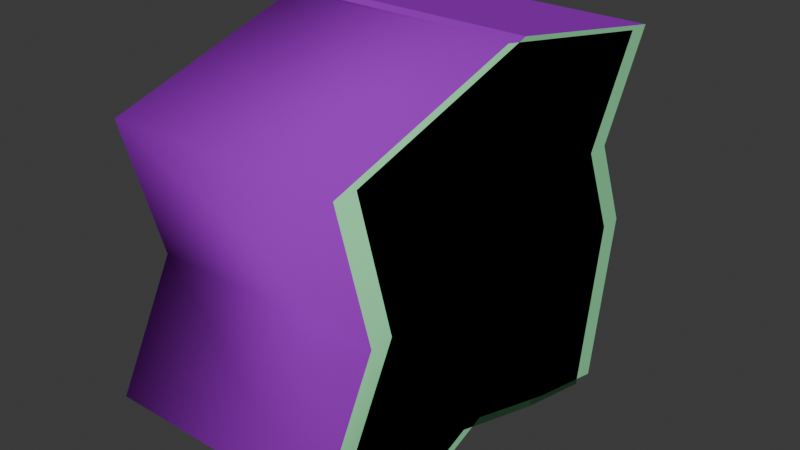 # Source: rubble.blend  (saved by Blender 4.1.23; exported with 4.5.12 LTS)
import bpy
from mathutils import Matrix  # noqa: F401  (used for matrix-valued properties, if any)

bpy.ops.wm.read_factory_settings(use_empty=True)
scene = bpy.context.scene
scene.name = 'Scene'

# ---- collections
col_collection = bpy.data.collections.new('Collection'); scene.collection.children.link(col_collection)

# ---- materials (node trees are filled in below, after node groups)
mat_concrete_10x10_plain = bpy.data.materials.new('concrete 10x10 plain')
mat_concrete_10x10_plain.use_transparent_shadow = False
mat_concrete_10x10_plain.diffuse_color = (0.2807, 0.7953, 0.3923, 1.0)
mat_concrete_broken = bpy.data.materials.new('concrete broken')
mat_concrete_broken.use_transparent_shadow = False
mat_concrete_broken.diffuse_color = (0.3428, 0.01631, 0.5776, 1.0)

# ---- material node trees

# ---- world
world_world = bpy.data.worlds.new('World'); scene.world = world_world
world_world.use_nodes = True; world_world.node_tree.nodes.clear()
_N = world_world.node_tree.nodes; _L = world_world.node_tree.links
n0 = _N.new('ShaderNodeOutputWorld'); n0.name = 'World Output'; n0.location = (300, 300)
n1 = _N.new('ShaderNodeBackground'); n1.name = 'Background'; n1.location = (10, 300)
n1.inputs[0].default_value = (0.05088, 0.05088, 0.05088, 1.0)
_L.new(n1.outputs[0], n0.inputs[0])
n0.is_active_output = True
world_world.color = (0.05088, 0.05088, 0.05088)
world_world.use_sun_shadow = False
world_world.sun_shadow_jitter_overblur = 0.0

# ---- meshes
me_unnamed_rubble01_superhigh = bpy.data.meshes.new('unnamed rubble01 superhigh')
me_unnamed_rubble01_superhigh.from_pydata([(-5.0, -1.146, -0.3643), (-5.0, 6.688, 8.306), (-5.0, 3.243, -1.8), (5.0, 9.103, 12.67), (5.0, 0.6558, 14.22), (5.0, -7.868, 11.66), (5.0, 7.077, -2.732), (-5.0, 9.103, 12.67), (5.0, -6.304, 5.825), (-5.0, -6.304, 5.825), (-5.0, -8.886, 0.8429), (5.0, -8.886, 0.8429), (5.0, -4.742, -1.701), (-5.0, -4.742, -1.701), (5.0, -1.146, -0.3643), (5.0, 8.29, 4.478), (-5.0, 8.29, 4.478), (-5.0, 7.077, -2.732), (5.0, 3.243, -1.8), (5.0, 6.688, 8.306), (-5.0, 0.6558, 14.22), (-5.0, -7.868, 11.66)], [], [(9, 13, 10), (13, 9, 0), (1, 0, 9), (0, 1, 2), (16, 2, 1), (2, 16, 17), (4, 19, 3), (19, 4, 8), (5, 8, 4), (6, 15, 18), (19, 18, 15), (18, 19, 14), (8, 14, 19), (14, 8, 12), (11, 12, 8), (7, 1, 20), (9, 20, 1), (20, 9, 21), (5, 9, 8), (9, 5, 21), (10, 8, 9), (8, 10, 11), (11, 13, 12), (13, 11, 10), (12, 0, 14), (0, 12, 13), (14, 2, 18), (2, 14, 0), (15, 1, 19), (1, 15, 16), (6, 16, 15), (16, 6, 17), (18, 17, 6), (17, 18, 2), (19, 7, 3), (7, 19, 1), (3, 20, 4), (20, 3, 7), (21, 4, 20), (4, 21, 5)])
me_unnamed_rubble01_superhigh.polygons.foreach_set('use_smooth', [True] * 40)
me_unnamed_rubble01_superhigh.polygons.foreach_set('material_index', [0, 0, 0, 0, 0, 0, 0, 0, 0, 0, 0, 0, 0, 0, 0, 0, 0, 0, 1, 1, 1, 1, 1, 1, 1, 1, 1, 1, 1, 1, 1, 1, 1, 1, 1, 1, 1, 1, 1, 1])
_k = set([(0, 2), (0, 13), (0, 14), (1, 7), (1, 16), (1, 19), (2, 17), (2, 18), (3, 4), (3, 7), (3, 19), (4, 5), (4, 20), (5, 8), (5, 21), (6, 15), (6, 17), (6, 18), (7, 20), (8, 9), (8, 11), (9, 10), (9, 21), (10, 11), (10, 13), (11, 12), (12, 13), (12, 14), (14, 18), (15, 16), (15, 19), (16, 17), (20, 21)])
me_unnamed_rubble01_superhigh.attributes.new('sharp_edge', 'BOOLEAN', 'EDGE').data.foreach_set('value', [ (min(e.vertices), max(e.vertices)) in _k for e in me_unnamed_rubble01_superhigh.edges])
_uv = me_unnamed_rubble01_superhigh.uv_layers.new(name='UVMap_0')
_uv.uv.foreach_set('vector', [0.5008, 0.4359, 0.4255, 0.4515, 0.451, 0.4101, 0.4255, 0.4515, 0.5008, 0.4359, 0.4389, 0.4875, 0.5256, 0.5658, 0.4389, 0.4875, 0.5008, 0.4359, 0.4389, 0.4875, 0.5256, 0.5658, 0.4245, 0.5314, 0.4873, 0.5818, 0.4245, 0.5314, 0.5256, 0.5658, 0.4245, 0.5314, 0.4873, 0.5818, 0.4152, 0.5697, 0.5848, 0.5055, 0.5256, 0.5658, 0.5692, 0.59, 0.5256, 0.5658, 0.5848, 0.5055, 0.5008, 0.4359, 0.5591, 0.4202, 0.5008, 0.4359, 0.5848, 0.5055, 0.4152, 0.5697, 0.4873, 0.5818, 0.4245, 0.5314, 0.5256, 0.5658, 0.4245, 0.5314, 0.4873, 0.5818, 0.4245, 0.5314, 0.5256, 0.5658, 0.4389, 0.4875, 0.5008, 0.4359, 0.4389, 0.4875, 0.5256, 0.5658, 0.4389, 0.4875, 0.5008, 0.4359, 0.4255, 0.4515, 0.451, 0.4101, 0.4255, 0.4515, 0.5008, 0.4359, 0.5692, 0.59, 0.5256, 0.5658, 0.5848, 0.5055, 0.5008, 0.4359, 0.5848, 0.5055, 0.5256, 0.5658, 0.5848, 0.5055, 0.5008, 0.4359, 0.5591, 0.4202, 0.55, 0.5591, 0.45, 0.5008, 0.55, 0.5008, 0.45, 0.5008, 0.55, 0.5591, 0.45, 0.5591, 0.45, 0.451, 0.55, 0.5008, 0.45, 0.5008, 0.55, 0.5008, 0.45, 0.451, 0.55, 0.451, 0.45, 0.4101, 0.55, 0.4515, 0.45, 0.4515, 0.55, 0.4515, 0.45, 0.4101, 0.55, 0.4101, 0.45, 0.4515, 0.55, 0.4875, 0.45, 0.4875, 0.55, 0.4875, 0.45, 0.4515, 0.55, 0.4515, 0.45, 0.4875, 0.55, 0.5314, 0.45, 0.5314, 0.55, 0.5314, 0.45, 0.4875, 0.55, 0.4875, 0.45, 0.4873, 0.55, 0.5256, 0.45, 0.5256, 0.55, 0.5256, 0.45, 0.4873, 0.55, 0.4873, 0.45, 0.4152, 0.55, 0.4873, 0.45, 0.4873, 0.55, 0.4873, 0.45, 0.4152, 0.55, 0.4152, 0.45, 0.5314, 0.55, 0.5697, 0.45, 0.5697, 0.55, 0.5697, 0.45, 0.5314, 0.55, 0.5314, 0.45, 0.5256, 0.55, 0.5692, 0.45, 0.5692, 0.55, 0.5692, 0.45, 0.5256, 0.55, 0.5256, 0.55, 0.59, 0.45, 0.5055, 0.55, 0.5055, 0.45, 0.5055, 0.55, 0.59, 0.45, 0.59, 0.45, 0.4202, 0.55, 0.5055, 0.45, 0.5055, 0.55, 0.5055, 0.45, 0.4202, 0.55, 0.4202])
me_unnamed_rubble01_superhigh.materials.append(mat_concrete_10x10_plain)
me_unnamed_rubble01_superhigh.materials.append(mat_concrete_broken)
me_unnamed_rubble01_superhigh.update()
me_unnamed_rubble02_superhigh = bpy.data.meshes.new('unnamed rubble02 superhigh')
me_unnamed_rubble02_superhigh.from_pydata([(-2.825, -4.642, 5.652), (2.825, -3.928, 3.418), (2.825, 4.099, 0.8166), (2.825, -3.604, 9.65), (2.825, -1.492, 8.937), (-2.825, -5.502, 1.082), (2.825, 3.506, 4.175), (-2.825, 3.506, 4.175), (-2.825, 4.099, 0.8166), (2.825, 5.205, 6.852), (-2.825, 2.997, 8.488), (-2.825, 5.205, 6.852), (-2.825, 0.9076, 7.913), (2.825, 2.997, 8.488), (2.825, 0.9076, 7.913), (-2.825, -3.928, 3.418), (2.825, -4.642, 5.652), (-2.825, -3.604, 9.65), (-2.825, -1.492, 8.937), (2.825, -5.502, 1.082), (2.825, -0.8249, -0.2097), (-2.825, -0.8249, -0.2097)], [], [(7, 10, 11), (10, 7, 12), (15, 12, 7), (12, 15, 18), (0, 18, 15), (18, 0, 17), (20, 1, 19), (1, 20, 6), (2, 6, 20), (3, 16, 4), (1, 4, 16), (4, 1, 14), (6, 14, 1), (14, 6, 13), (9, 13, 6), (5, 15, 21), (7, 21, 15), (21, 7, 8), (2, 7, 6), (7, 2, 8), (11, 6, 7), (6, 11, 9), (9, 10, 13), (10, 9, 11), (13, 12, 14), (12, 13, 10), (14, 18, 4), (18, 14, 12), (16, 15, 1), (15, 16, 0), (3, 0, 16), (0, 3, 17), (4, 17, 3), (17, 4, 18), (1, 5, 19), (5, 1, 15), (19, 21, 20), (21, 19, 5), (8, 20, 21), (20, 8, 2)])
me_unnamed_rubble02_superhigh.polygons.foreach_set('use_smooth', [True] * 40)
me_unnamed_rubble02_superhigh.polygons.foreach_set('material_index', [0, 0, 0, 0, 0, 0, 0, 0, 0, 0, 0, 0, 0, 0, 0, 0, 0, 0, 1, 1, 1, 1, 1, 1, 1, 1, 1, 1, 1, 1, 1, 1, 1, 1, 1, 1, 1, 1, 1, 1])
_k = set([(0, 15), (0, 16), (0, 17), (1, 15), (1, 16), (1, 19), (2, 6), (2, 8), (2, 20), (3, 4), (3, 16), (3, 17), (4, 14), (4, 18), (5, 15), (5, 19), (5, 21), (6, 7), (6, 9), (7, 8), (7, 11), (8, 21), (9, 11), (9, 13), (10, 11), (10, 12), (10, 13), (12, 14), (12, 18), (13, 14), (17, 18), (19, 20), (20, 21)])
me_unnamed_rubble02_superhigh.attributes.new('sharp_edge', 'BOOLEAN', 'EDGE').data.foreach_set('value', [ (min(e.vertices), max(e.vertices)) in _k for e in me_unnamed_rubble02_superhigh.edges])
_uv = me_unnamed_rubble02_superhigh.uv_layers.new(name='UVMap_0')
_uv.uv.foreach_set('vector', [0.5008, 0.4359, 0.4255, 0.4515, 0.451, 0.4101, 0.4255, 0.4515, 0.5008, 0.4359, 0.4389, 0.4875, 0.5256, 0.5658, 0.4389, 0.4875, 0.5008, 0.4359, 0.4389, 0.4875, 0.5256, 0.5658, 0.4245, 0.5314, 0.4873, 0.5818, 0.4245, 0.5314, 0.5256, 0.5658, 0.4245, 0.5314, 0.4873, 0.5818, 0.4152, 0.5697, 0.5848, 0.5055, 0.5256, 0.5658, 0.5692, 0.59, 0.5256, 0.5658, 0.5848, 0.5055, 0.5008, 0.4359, 0.5591, 0.4202, 0.5008, 0.4359, 0.5848, 0.5055, 0.4152, 0.5697, 0.4873, 0.5818, 0.4245, 0.5314, 0.5256, 0.5658, 0.4245, 0.5314, 0.4873, 0.5818, 0.4245, 0.5314, 0.5256, 0.5658, 0.4389, 0.4875, 0.5008, 0.4359, 0.4389, 0.4875, 0.5256, 0.5658, 0.4389, 0.4875, 0.5008, 0.4359, 0.4255, 0.4515, 0.451, 0.4101, 0.4255, 0.4515, 0.5008, 0.4359, 0.5692, 0.59, 0.5256, 0.5658, 0.5848, 0.5055, 0.5008, 0.4359, 0.5848, 0.5055, 0.5256, 0.5658, 0.5848, 0.5055, 0.5008, 0.4359, 0.5591, 0.4202, 0.55, 0.5591, 0.45, 0.5008, 0.55, 0.5008, 0.45, 0.5008, 0.55, 0.5591, 0.45, 0.5591, 0.45, 0.451, 0.55, 0.5008, 0.45, 0.5008, 0.55, 0.5008, 0.45, 0.451, 0.55, 0.451, 0.45, 0.4101, 0.55, 0.4515, 0.45, 0.4515, 0.55, 0.4515, 0.45, 0.4101, 0.55, 0.4101, 0.45, 0.4515, 0.55, 0.4875, 0.45, 0.4875, 0.55, 0.4875, 0.45, 0.4515, 0.55, 0.4515, 0.45, 0.4875, 0.55, 0.5314, 0.45, 0.5314, 0.55, 0.5314, 0.45, 0.4875, 0.55, 0.4875, 0.45, 0.4873, 0.55, 0.5256, 0.45, 0.5256, 0.55, 0.5256, 0.45, 0.4873, 0.55, 0.4873, 0.45, 0.4152, 0.55, 0.4873, 0.45, 0.4873, 0.55, 0.4873, 0.45, 0.4152, 0.55, 0.4152, 0.45, 0.5314, 0.55, 0.5697, 0.45, 0.5697, 0.55, 0.5697, 0.45, 0.5314, 0.55, 0.5314, 0.45, 0.5256, 0.55, 0.5692, 0.45, 0.5692, 0.55, 0.5692, 0.45, 0.5256, 0.55, 0.5256, 0.55, 0.59, 0.45, 0.5055, 0.55, 0.5055, 0.45, 0.5055, 0.55, 0.59, 0.45, 0.59, 0.45, 0.4202, 0.55, 0.5055, 0.45, 0.5055, 0.55, 0.5055, 0.45, 0.4202, 0.55, 0.4202])
me_unnamed_rubble02_superhigh.materials.append(mat_concrete_10x10_plain)
me_unnamed_rubble02_superhigh.materials.append(mat_concrete_broken)
me_unnamed_rubble02_superhigh.update()
me_unnamed_rubble03_superhigh = bpy.data.meshes.new('unnamed rubble03 superhigh')
me_unnamed_rubble03_superhigh.from_pydata([(-1.712, -3.355, 4.974), (-1.712, -2.437, 3.585), (-1.712, 1.082, 1.554), (1.712, 2.559, 5.036), (1.712, 1.543, 7.746), (1.712, 1.082, 1.554), (1.712, -3.355, 4.974), (-1.712, 1.543, 7.746), (-1.712, -1.474, 8.182), (-1.712, -1.832, 6.146), (1.712, -1.832, 6.146), (1.712, -1.127, 3.479), (1.712, -2.437, 3.585), (-1.712, 0.02708, 2.398), (-1.712, -1.127, 3.479), (1.712, 2.502, 3.616), (-1.712, 2.502, 3.616), (1.712, 0.02708, 2.398), (-1.712, 3.939, 6.04), (-1.712, 2.559, 5.036), (1.712, 3.939, 6.04), (1.712, -1.474, 8.182)], [], [(9, 1, 0), (1, 9, 14), (19, 14, 9), (14, 19, 13), (16, 13, 19), (13, 16, 2), (4, 3, 20), (3, 4, 10), (21, 10, 4), (5, 15, 17), (3, 17, 15), (17, 3, 11), (10, 11, 3), (11, 10, 12), (6, 12, 10), (18, 19, 7), (9, 7, 19), (7, 9, 8), (21, 9, 10), (9, 21, 8), (0, 10, 9), (10, 0, 6), (6, 1, 12), (1, 6, 0), (12, 14, 11), (14, 12, 1), (11, 13, 17), (13, 11, 14), (15, 19, 3), (19, 15, 16), (5, 16, 15), (16, 5, 2), (17, 2, 5), (2, 17, 13), (3, 18, 20), (18, 3, 19), (20, 7, 4), (7, 20, 18), (8, 4, 7), (4, 8, 21)])
me_unnamed_rubble03_superhigh.polygons.foreach_set('use_smooth', [True] * 40)
me_unnamed_rubble03_superhigh.polygons.foreach_set('material_index', [0, 0, 0, 0, 0, 0, 0, 0, 0, 0, 0, 0, 0, 0, 0, 0, 0, 0, 1, 1, 1, 1, 1, 1, 1, 1, 1, 1, 1, 1, 1, 1, 1, 1, 1, 1, 1, 1, 1, 1])
_k = set([(0, 1), (0, 6), (0, 9), (1, 12), (1, 14), (2, 5), (2, 13), (2, 16), (3, 15), (3, 19), (3, 20), (4, 7), (4, 20), (4, 21), (5, 15), (5, 17), (6, 10), (6, 12), (7, 8), (7, 18), (8, 9), (8, 21), (9, 10), (10, 21), (11, 12), (11, 14), (11, 17), (13, 14), (13, 17), (15, 16), (16, 19), (18, 19), (18, 20)])
me_unnamed_rubble03_superhigh.attributes.new('sharp_edge', 'BOOLEAN', 'EDGE').data.foreach_set('value', [ (min(e.vertices), max(e.vertices)) in _k for e in me_unnamed_rubble03_superhigh.edges])
_uv = me_unnamed_rubble03_superhigh.uv_layers.new(name='UVMap_0')
_uv.uv.foreach_set('vector', [0.5008, 0.4359, 0.4255, 0.4515, 0.451, 0.4101, 0.4255, 0.4515, 0.5008, 0.4359, 0.4389, 0.4875, 0.5256, 0.5658, 0.4389, 0.4875, 0.5008, 0.4359, 0.4389, 0.4875, 0.5256, 0.5658, 0.4245, 0.5314, 0.4873, 0.5818, 0.4245, 0.5314, 0.5256, 0.5658, 0.4245, 0.5314, 0.4873, 0.5818, 0.4152, 0.5697, 0.5848, 0.5055, 0.5256, 0.5658, 0.5692, 0.59, 0.5256, 0.5658, 0.5848, 0.5055, 0.5008, 0.4359, 0.5591, 0.4202, 0.5008, 0.4359, 0.5848, 0.5055, 0.4152, 0.5697, 0.4873, 0.5818, 0.4245, 0.5314, 0.5256, 0.5658, 0.4245, 0.5314, 0.4873, 0.5818, 0.4245, 0.5314, 0.5256, 0.5658, 0.4389, 0.4875, 0.5008, 0.4359, 0.4389, 0.4875, 0.5256, 0.5658, 0.4389, 0.4875, 0.5008, 0.4359, 0.4255, 0.4515, 0.451, 0.4101, 0.4255, 0.4515, 0.5008, 0.4359, 0.5692, 0.59, 0.5256, 0.5658, 0.5848, 0.5055, 0.5008, 0.4359, 0.5848, 0.5055, 0.5256, 0.5658, 0.5848, 0.5055, 0.5008, 0.4359, 0.5591, 0.4202, 0.55, 0.5591, 0.45, 0.5008, 0.55, 0.5008, 0.45, 0.5008, 0.55, 0.5591, 0.45, 0.5591, 0.45, 0.451, 0.55, 0.5008, 0.45, 0.5008, 0.55, 0.5008, 0.45, 0.451, 0.55, 0.451, 0.45, 0.4101, 0.55, 0.4515, 0.45, 0.4515, 0.55, 0.4515, 0.45, 0.4101, 0.55, 0.4101, 0.45, 0.4515, 0.55, 0.4875, 0.45, 0.4875, 0.55, 0.4875, 0.45, 0.4515, 0.55, 0.4515, 0.45, 0.4875, 0.55, 0.5314, 0.45, 0.5314, 0.55, 0.5314, 0.45, 0.4875, 0.55, 0.4875, 0.45, 0.4873, 0.55, 0.5256, 0.45, 0.5256, 0.55, 0.5256, 0.45, 0.4873, 0.55, 0.4873, 0.45, 0.4152, 0.55, 0.4873, 0.45, 0.4873, 0.55, 0.4873, 0.45, 0.4152, 0.55, 0.4152, 0.45, 0.5314, 0.55, 0.5697, 0.45, 0.5697, 0.55, 0.5697, 0.45, 0.5314, 0.55, 0.5314, 0.45, 0.5256, 0.55, 0.5692, 0.45, 0.5692, 0.55, 0.5692, 0.45, 0.5256, 0.55, 0.5256, 0.55, 0.59, 0.45, 0.5055, 0.55, 0.5055, 0.45, 0.5055, 0.55, 0.59, 0.45, 0.59, 0.45, 0.4202, 0.55, 0.5055, 0.45, 0.5055, 0.55, 0.5055, 0.45, 0.4202, 0.55, 0.4202])
me_unnamed_rubble03_superhigh.materials.append(mat_concrete_10x10_plain)
me_unnamed_rubble03_superhigh.materials.append(mat_concrete_broken)
me_unnamed_rubble03_superhigh.update()
me_unnamed_rubble01_frame_rubble = bpy.data.meshes.new('@unnamed rubble01 frame rubble')
me_unnamed_rubble01_frame_rubble.from_pydata([(5.0, -6.304, 5.825), (5.0, 3.243, -1.8), (5.0, 6.688, 8.306), (-5.0, -7.868, 11.66), (-5.0, 7.077, -2.732), (-5.0, 0.6558, 14.22), (5.0, 0.6558, 14.22), (-5.0, 9.103, 12.67), (-5.0, 8.29, 4.478), (5.0, 8.29, 4.478), (5.0, 7.077, -2.732), (-5.0, -6.304, 5.825), (5.0, -7.868, 11.66), (5.0, 9.103, 12.67), (-5.0, 6.688, 8.306), (5.0, -4.742, -1.701), (5.0, -1.146, -0.3643), (-5.0, 3.243, -1.8), (-5.0, -1.146, -0.3643), (-5.0, -4.742, -1.701), (-5.0, -8.886, 0.8429), (5.0, -8.886, 0.8429)], [], [(0, 16, 1, 10, 9, 2, 6, 12), (18, 11, 3, 5, 14, 8, 4, 17), (6, 5, 3, 12), (5, 6, 13, 7), (8, 9, 10, 4), (11, 0, 12, 3), (0, 11, 20, 21), (7, 13, 2, 14), (21, 20, 19, 15), (1, 16, 18, 17), (9, 8, 14, 2), (6, 2, 13), (14, 5, 7), (4, 10, 1, 17), (18, 16, 15, 19), (11, 18, 19, 20), (16, 0, 21, 15)])
me_unnamed_rubble01_frame_rubble.polygons.foreach_set('use_smooth', [True] * 17)
me_unnamed_rubble01_frame_rubble.polygons.foreach_set('material_index', [0, 0, 1, 1, 1, 1, 1, 1, 1, 1, 1, 0, 0, 1, 1, 0, 0])
me_unnamed_rubble01_frame_rubble.materials.append(mat_concrete_10x10_plain)
me_unnamed_rubble01_frame_rubble.materials.append(mat_concrete_broken)
me_unnamed_rubble01_frame_rubble.update()
me_unnamed_rubble02_frame_rubble = bpy.data.meshes.new('@unnamed rubble02 frame rubble')
me_unnamed_rubble02_frame_rubble.from_pydata([(2.825, -4.642, 5.652), (2.825, -0.8249, -0.2097), (-2.825, -0.8249, -0.2097), (2.825, 4.099, 0.8166), (2.825, -5.502, 1.082), (-2.825, -4.642, 5.652), (2.825, -3.604, 9.65), (-2.825, 4.099, 0.8166), (-2.825, 5.205, 6.852), (2.825, 3.506, 4.175), (-2.825, -5.502, 1.082), (2.825, 5.205, 6.852), (-2.825, -1.492, 8.937), (2.825, -3.928, 3.418), (-2.825, -3.928, 3.418), (2.825, -1.492, 8.937), (-2.825, 0.9076, 7.913), (2.825, 0.9076, 7.913), (-2.825, 2.997, 8.488), (2.825, 2.997, 8.488), (-2.825, 3.506, 4.175), (-2.825, -3.604, 9.65)], [], [(9, 17, 15, 0, 13, 1, 3), (16, 20, 7, 2, 14, 5, 12), (1, 2, 7, 3), (2, 1, 4, 10), (5, 0, 6, 21), (20, 9, 3, 7), (8, 11, 9, 20), (10, 4, 13, 14), (18, 19, 11, 8), (16, 12, 15, 17), (0, 5, 14, 13), (1, 13, 4), (14, 2, 10), (21, 6, 15, 12), (16, 17, 19, 18), (17, 9, 11, 19), (20, 16, 18, 8), (5, 21, 12), (6, 0, 15)])
me_unnamed_rubble02_frame_rubble.polygons.foreach_set('use_smooth', [True] * 19)
me_unnamed_rubble02_frame_rubble.polygons.foreach_set('material_index', [0, 0, 1, 1, 1, 1, 1, 1, 1, 1, 1, 0, 0, 1, 1, 0, 0, 0, 0])
me_unnamed_rubble02_frame_rubble.materials.append(mat_concrete_10x10_plain)
me_unnamed_rubble02_frame_rubble.materials.append(mat_concrete_broken)
me_unnamed_rubble02_frame_rubble.update()
me_unnamed_rubble03_frame_rubble = bpy.data.meshes.new('@unnamed rubble03 frame rubble')
me_unnamed_rubble03_frame_rubble.from_pydata([(1.712, 1.543, 7.746), (1.712, -1.474, 8.182), (-1.712, -1.474, 8.182), (-1.712, 1.543, 7.746), (-1.712, 2.502, 3.616), (1.712, -1.832, 6.146), (1.712, -3.355, 4.974), (1.712, -2.437, 3.585), (1.712, 0.02708, 2.398), (-1.712, -1.127, 3.479), (-1.712, 2.559, 5.036), (-1.712, 3.939, 6.04), (1.712, 2.559, 5.036), (1.712, 3.939, 6.04), (-1.712, 0.02708, 2.398), (-1.712, 1.082, 1.554), (1.712, -1.127, 3.479), (-1.712, -2.437, 3.585), (-1.712, -1.832, 6.146), (-1.712, -3.355, 4.974), (1.712, 1.082, 1.554), (1.712, 2.502, 3.616)], [], [(5, 16, 8, 21, 12, 0, 1), (9, 18, 2, 3, 10, 4, 14), (0, 3, 2, 1), (3, 0, 13, 11), (4, 21, 20, 15), (18, 5, 1, 2), (19, 6, 5, 18), (12, 10, 11, 13), (6, 19, 17, 7), (8, 16, 9, 14), (21, 4, 10, 12), (10, 3, 11), (0, 12, 13), (8, 14, 15, 20), (9, 16, 7, 17), (16, 5, 6, 7), (18, 9, 17, 19), (4, 15, 14), (20, 21, 8)])
me_unnamed_rubble03_frame_rubble.polygons.foreach_set('use_smooth', [True] * 19)
me_unnamed_rubble03_frame_rubble.polygons.foreach_set('material_index', [0, 0, 1, 1, 1, 1, 1, 1, 1, 1, 1, 0, 0, 1, 1, 0, 0, 0, 0])
me_unnamed_rubble03_frame_rubble.materials.append(mat_concrete_10x10_plain)
me_unnamed_rubble03_frame_rubble.materials.append(mat_concrete_broken)
me_unnamed_rubble03_frame_rubble.update()
arm_armature = bpy.data.armatures.new('Armature')  # bones are not reproduced

# ---- objects
ob_armature = bpy.data.objects.new('Armature', arm_armature)
ob_unnamed_rubble01_superhigh = bpy.data.objects.new('unnamed rubble01 superhigh', me_unnamed_rubble01_superhigh)
ob_unnamed_rubble02_superhigh = bpy.data.objects.new('unnamed rubble02 superhigh', me_unnamed_rubble02_superhigh)
ob_unnamed_rubble03_superhigh = bpy.data.objects.new('unnamed rubble03 superhigh', me_unnamed_rubble03_superhigh)
ob_unnamed_rubble01_frame_rubble = bpy.data.objects.new('@unnamed rubble01 frame rubble', me_unnamed_rubble01_frame_rubble)
ob_unnamed_rubble02_frame_rubble = bpy.data.objects.new('@unnamed rubble02 frame rubble', me_unnamed_rubble02_frame_rubble)
ob_unnamed_rubble03_frame_rubble = bpy.data.objects.new('@unnamed rubble03 frame rubble', me_unnamed_rubble03_frame_rubble)

# ---- transforms, parenting, visibility, modifiers, constraints
ob_armature.location = (0.0, 0.0, 0.0)
ob_unnamed_rubble01_superhigh.parent = ob_armature
ob_unnamed_rubble01_superhigh.location = (0.0, 0.0, 0.0)
_vg = ob_unnamed_rubble01_superhigh.vertex_groups.new(name='frame rubble')
_vg.add([0, 1, 2, 3, 4, 5, 6, 7, 8, 9, 10, 11, 12, 13, 14, 15, 16, 17, 18, 19, 20, 21], 1.0, 'REPLACE')
_m = ob_unnamed_rubble01_superhigh.modifiers.new('Armature', 'ARMATURE')
_m.object = ob_armature
_m = ob_unnamed_rubble01_superhigh.modifiers.new('Triangulate', 'TRIANGULATE')
_m.keep_custom_normals = True
_m = ob_unnamed_rubble01_superhigh.modifiers.new('EdgeSplit', 'EDGE_SPLIT')
_m.use_edge_angle = False
ob_unnamed_rubble02_superhigh.parent = ob_armature
ob_unnamed_rubble02_superhigh.location = (0.0, 0.0, 0.0)
_vg = ob_unnamed_rubble02_superhigh.vertex_groups.new(name='frame rubble')
_vg.add([0, 1, 2, 3, 4, 5, 6, 7, 8, 9, 10, 11, 12, 13, 14, 15, 16, 17, 18, 19, 20, 21], 1.0, 'REPLACE')
_m = ob_unnamed_rubble02_superhigh.modifiers.new('Armature', 'ARMATURE')
_m.object = ob_armature
_m = ob_unnamed_rubble02_superhigh.modifiers.new('Triangulate', 'TRIANGULATE')
_m.keep_custom_normals = True
_m = ob_unnamed_rubble02_superhigh.modifiers.new('EdgeSplit', 'EDGE_SPLIT')
_m.use_edge_angle = False
ob_unnamed_rubble03_superhigh.parent = ob_armature
ob_unnamed_rubble03_superhigh.location = (0.0, 0.0, 0.0)
_vg = ob_unnamed_rubble03_superhigh.vertex_groups.new(name='frame rubble')
_vg.add([0, 1, 2, 3, 4, 5, 6, 7, 8, 9, 10, 11, 12, 13, 14, 15, 16, 17, 18, 19, 20, 21], 1.0, 'REPLACE')
_m = ob_unnamed_rubble03_superhigh.modifiers.new('Armature', 'ARMATURE')
_m.object = ob_armature
_m = ob_unnamed_rubble03_superhigh.modifiers.new('Triangulate', 'TRIANGULATE')
_m.keep_custom_normals = True
_m = ob_unnamed_rubble03_superhigh.modifiers.new('EdgeSplit', 'EDGE_SPLIT')
_m.use_edge_angle = False
ob_unnamed_rubble01_frame_rubble.parent = ob_armature
ob_unnamed_rubble01_frame_rubble.location = (0.0, -1.0, 0.0)
_m = ob_unnamed_rubble01_frame_rubble.modifiers.new('Triangulate', 'TRIANGULATE')
_m.keep_custom_normals = True
_m = ob_unnamed_rubble01_frame_rubble.modifiers.new('EdgeSplit', 'EDGE_SPLIT')
_m.use_edge_angle = False
ob_unnamed_rubble02_frame_rubble.parent = ob_armature
ob_unnamed_rubble02_frame_rubble.location = (0.0, -1.0, 0.0)
_m = ob_unnamed_rubble02_frame_rubble.modifiers.new('Triangulate', 'TRIANGULATE')
_m.keep_custom_normals = True
_m = ob_unnamed_rubble02_frame_rubble.modifiers.new('EdgeSplit', 'EDGE_SPLIT')
_m.use_edge_angle = False
ob_unnamed_rubble03_frame_rubble.parent = ob_armature
ob_unnamed_rubble03_frame_rubble.location = (0.0, -1.0, 0.0)
_m = ob_unnamed_rubble03_frame_rubble.modifiers.new('Triangulate', 'TRIANGULATE')
_m.keep_custom_normals = True
_m = ob_unnamed_rubble03_frame_rubble.modifiers.new('EdgeSplit', 'EDGE_SPLIT')
_m.use_edge_angle = False

# ---- collection membership
col_collection.objects.link(ob_armature)
col_collection.objects.link(ob_unnamed_rubble01_superhigh)
col_collection.objects.link(ob_unnamed_rubble02_superhigh)
col_collection.objects.link(ob_unnamed_rubble03_superhigh)
col_collection.objects.link(ob_unnamed_rubble01_frame_rubble)
col_collection.objects.link(ob_unnamed_rubble02_frame_rubble)
col_collection.objects.link(ob_unnamed_rubble03_frame_rubble)

# ---- scene / render settings (as saved in the file)
scene.frame_start = 1; scene.frame_end = 250; scene.frame_set(1)
scene.render.engine = 'BLENDER_EEVEE_NEXT'
scene.cycles.sampling_pattern = 'TABULATED_SOBOL'
scene.eevee.ray_tracing_options.trace_max_roughness = 0.0
bpy.context.view_layer.update()

# ---- added for rendering (the .blend has no active camera and no usable light): camera, sun
cam_auto = bpy.data.cameras.new('AutoCamera')
cam_auto.lens = 50.0
cam_auto.sensor_width = 36.0
cam_auto.clip_end = 1000.0
ob_auto_camera = bpy.data.objects.new('AutoCamera', cam_auto)
scene.collection.objects.link(ob_auto_camera)
ob_auto_camera.location = (24.6733, -29.4999, 25.4848)
ob_auto_camera.rotation_euler = (1.09748, -7.21219e-08, 0.694738)
scene.camera = ob_auto_camera
light_auto_sun = bpy.data.lights.new('AutoSun', 'SUN')
light_auto_sun.energy = 3.0
light_auto_sun.angle = 0.0523599
ob_auto_sun = bpy.data.objects.new('AutoSun', light_auto_sun)
scene.collection.objects.link(ob_auto_sun)
ob_auto_sun.rotation_euler = (0.872665, 0.174533, 0.523599)
bpy.context.view_layer.update()
